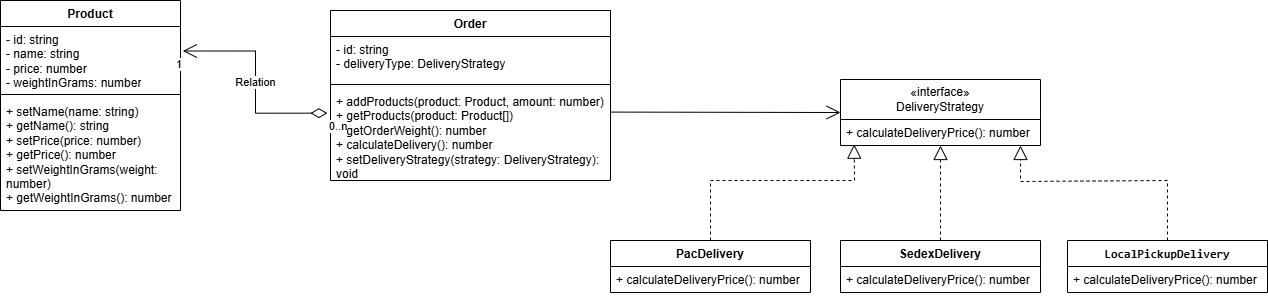

The diagram above was exported from draw.io. Its source (the exported page's mxGraphModel, read from the mxfile embedded in the PNG):
<mxGraphModel dx="918" dy="462" grid="1" gridSize="10" guides="1" tooltips="1" connect="1" arrows="1" fold="1" page="1" pageScale="1" pageWidth="827" pageHeight="1169" math="0" shadow="0">
  <root>
    <mxCell id="0" />
    <mxCell id="1" parent="0" />
    <mxCell id="g28UlByxoUu0AGv7lAot-1" parent="1" style="swimlane;fontStyle=1;align=center;verticalAlign=top;childLayout=stackLayout;horizontal=1;startSize=26;horizontalStack=0;resizeParent=1;resizeParentMax=0;resizeLast=0;collapsible=1;marginBottom=0;whiteSpace=wrap;html=1;" value="Product" vertex="1">
      <mxGeometry height="210" width="180" x="104" y="112" as="geometry" />
    </mxCell>
    <mxCell id="g28UlByxoUu0AGv7lAot-2" parent="g28UlByxoUu0AGv7lAot-1" style="text;strokeColor=none;fillColor=none;align=left;verticalAlign=top;spacingLeft=4;spacingRight=4;overflow=hidden;rotatable=0;points=[[0,0.5],[1,0.5]];portConstraint=eastwest;whiteSpace=wrap;html=1;" value="- id: string&lt;div&gt;- name: string&lt;/div&gt;&lt;div&gt;- price: number&lt;/div&gt;&lt;div&gt;-&amp;nbsp;weightInGrams: number&lt;/div&gt;" vertex="1">
      <mxGeometry height="64" width="180" y="26" as="geometry" />
    </mxCell>
    <mxCell id="g28UlByxoUu0AGv7lAot-3" parent="g28UlByxoUu0AGv7lAot-1" style="line;strokeWidth=1;fillColor=none;align=left;verticalAlign=middle;spacingTop=-1;spacingLeft=3;spacingRight=3;rotatable=0;labelPosition=right;points=[];portConstraint=eastwest;strokeColor=inherit;" value="" vertex="1">
      <mxGeometry height="8" width="180" y="90" as="geometry" />
    </mxCell>
    <mxCell id="g28UlByxoUu0AGv7lAot-4" parent="g28UlByxoUu0AGv7lAot-1" style="text;strokeColor=none;fillColor=none;align=left;verticalAlign=top;spacingLeft=4;spacingRight=4;overflow=hidden;rotatable=0;points=[[0,0.5],[1,0.5]];portConstraint=eastwest;whiteSpace=wrap;html=1;" value="+ setName(name: string)&lt;div&gt;+ getName():&amp;nbsp;&lt;span style=&quot;background-color: transparent; color: light-dark(rgb(0, 0, 0), rgb(255, 255, 255));&quot;&gt;string&lt;/span&gt;&lt;/div&gt;&lt;div&gt;+ setPrice(price: number)&lt;div&gt;+ getPrice():&amp;nbsp;&lt;span style=&quot;background-color: transparent; color: light-dark(rgb(0, 0, 0), rgb(255, 255, 255));&quot;&gt;number&lt;/span&gt;&lt;/div&gt;&lt;/div&gt;&lt;div&gt;+ setWeightInGrams(weight: number)&lt;div&gt;+ getWeightInGrams():&amp;nbsp;&lt;span style=&quot;background-color: transparent; color: light-dark(rgb(0, 0, 0), rgb(255, 255, 255));&quot;&gt;number&lt;/span&gt;&lt;/div&gt;&lt;/div&gt;" vertex="1">
      <mxGeometry height="112" width="180" y="98" as="geometry" />
    </mxCell>
    <mxCell id="g28UlByxoUu0AGv7lAot-5" parent="1" style="swimlane;fontStyle=0;childLayout=stackLayout;horizontal=1;startSize=40;fillColor=none;horizontalStack=0;resizeParent=1;resizeParentMax=0;resizeLast=0;collapsible=1;marginBottom=0;whiteSpace=wrap;html=1;" value="&lt;div&gt;«interface»&lt;/div&gt;&lt;div&gt;DeliveryStrategy&lt;/div&gt;" vertex="1">
      <mxGeometry height="66" width="200" x="944" y="191" as="geometry" />
    </mxCell>
    <mxCell id="g28UlByxoUu0AGv7lAot-6" parent="g28UlByxoUu0AGv7lAot-5" style="text;strokeColor=none;fillColor=none;align=left;verticalAlign=top;spacingLeft=4;spacingRight=4;overflow=hidden;rotatable=0;points=[[0,0.5],[1,0.5]];portConstraint=eastwest;whiteSpace=wrap;html=1;" value="+ calculateDeliveryPrice(): number" vertex="1">
      <mxGeometry height="26" width="200" y="40" as="geometry" />
    </mxCell>
    <mxCell id="g28UlByxoUu0AGv7lAot-7" parent="1" style="swimlane;fontStyle=1;align=center;verticalAlign=top;childLayout=stackLayout;horizontal=1;startSize=26;horizontalStack=0;resizeParent=1;resizeParentMax=0;resizeLast=0;collapsible=1;marginBottom=0;whiteSpace=wrap;html=1;" value="PacDelivery" vertex="1">
      <mxGeometry height="52" width="200" x="714" y="352" as="geometry" />
    </mxCell>
    <mxCell id="g28UlByxoUu0AGv7lAot-8" parent="g28UlByxoUu0AGv7lAot-7" style="text;strokeColor=none;fillColor=none;align=left;verticalAlign=top;spacingLeft=4;spacingRight=4;overflow=hidden;rotatable=0;points=[[0,0.5],[1,0.5]];portConstraint=eastwest;whiteSpace=wrap;html=1;" value="+ calculateDeliveryPrice(): number" vertex="1">
      <mxGeometry height="26" width="200" y="26" as="geometry" />
    </mxCell>
    <mxCell id="g28UlByxoUu0AGv7lAot-9" edge="1" parent="1" source="g28UlByxoUu0AGv7lAot-7" style="endArrow=block;dashed=1;endFill=0;endSize=12;html=1;rounded=0;exitX=0.5;exitY=0;exitDx=0;exitDy=0;entryX=0.068;entryY=0.951;entryDx=0;entryDy=0;entryPerimeter=0;" target="g28UlByxoUu0AGv7lAot-6" value="">
      <mxGeometry relative="1" width="160" as="geometry">
        <Array as="points">
          <mxPoint x="814" y="292" />
          <mxPoint x="958" y="292" />
        </Array>
        <mxPoint x="904" y="302" as="sourcePoint" />
        <mxPoint x="1064" y="302" as="targetPoint" />
      </mxGeometry>
    </mxCell>
    <mxCell id="g28UlByxoUu0AGv7lAot-10" parent="1" style="swimlane;fontStyle=1;align=center;verticalAlign=top;childLayout=stackLayout;horizontal=1;startSize=26;horizontalStack=0;resizeParent=1;resizeParentMax=0;resizeLast=0;collapsible=1;marginBottom=0;whiteSpace=wrap;html=1;" value="Sed&lt;span style=&quot;background-color: transparent; color: light-dark(rgb(0, 0, 0), rgb(255, 255, 255));&quot;&gt;exDelivery&lt;/span&gt;" vertex="1">
      <mxGeometry height="52" width="200" x="944" y="352" as="geometry" />
    </mxCell>
    <mxCell id="g28UlByxoUu0AGv7lAot-11" parent="g28UlByxoUu0AGv7lAot-10" style="text;strokeColor=none;fillColor=none;align=left;verticalAlign=top;spacingLeft=4;spacingRight=4;overflow=hidden;rotatable=0;points=[[0,0.5],[1,0.5]];portConstraint=eastwest;whiteSpace=wrap;html=1;" value="+ calculateDeliveryPrice(): number" vertex="1">
      <mxGeometry height="26" width="200" y="26" as="geometry" />
    </mxCell>
    <mxCell id="g28UlByxoUu0AGv7lAot-12" edge="1" parent="1" source="g28UlByxoUu0AGv7lAot-10" style="endArrow=block;dashed=1;endFill=0;endSize=12;html=1;rounded=0;exitX=0.5;exitY=0;exitDx=0;exitDy=0;entryX=0.5;entryY=1.001;entryDx=0;entryDy=0;entryPerimeter=0;" target="g28UlByxoUu0AGv7lAot-6" value="">
      <mxGeometry relative="1" width="160" as="geometry">
        <Array as="points">
          <mxPoint x="1044" y="322" />
          <mxPoint x="1044" y="293" />
        </Array>
        <mxPoint x="1024" y="353" as="sourcePoint" />
        <mxPoint x="1148" y="258" as="targetPoint" />
      </mxGeometry>
    </mxCell>
    <mxCell id="g28UlByxoUu0AGv7lAot-13" parent="1" style="swimlane;fontStyle=1;align=center;verticalAlign=top;childLayout=stackLayout;horizontal=1;startSize=26;horizontalStack=0;resizeParent=1;resizeParentMax=0;resizeLast=0;collapsible=1;marginBottom=0;whiteSpace=wrap;html=1;" value="&lt;b data-path-to-node=&quot;3,0,0,5&quot; data-index-in-node=&quot;24&quot;&gt;&lt;code data-path-to-node=&quot;3,0,0,5&quot; data-index-in-node=&quot;24&quot;&gt;LocalPickupDelivery&lt;/code&gt;&lt;/b&gt;&lt;span class=&quot;citation-38&quot;&gt;&lt;/span&gt;" vertex="1">
      <mxGeometry height="52" width="200" x="1171" y="352" as="geometry" />
    </mxCell>
    <mxCell id="g28UlByxoUu0AGv7lAot-14" parent="g28UlByxoUu0AGv7lAot-13" style="text;strokeColor=none;fillColor=none;align=left;verticalAlign=top;spacingLeft=4;spacingRight=4;overflow=hidden;rotatable=0;points=[[0,0.5],[1,0.5]];portConstraint=eastwest;whiteSpace=wrap;html=1;" value="+ calculateDeliveryPrice(): number" vertex="1">
      <mxGeometry height="26" width="200" y="26" as="geometry" />
    </mxCell>
    <mxCell id="g28UlByxoUu0AGv7lAot-15" edge="1" parent="1" source="g28UlByxoUu0AGv7lAot-13" style="endArrow=block;dashed=1;endFill=0;endSize=12;html=1;rounded=0;exitX=0.5;exitY=0;exitDx=0;exitDy=0;entryX=0.5;entryY=1.001;entryDx=0;entryDy=0;entryPerimeter=0;" value="">
      <mxGeometry relative="1" width="160" as="geometry">
        <Array as="points">
          <mxPoint x="1271" y="292" />
          <mxPoint x="1124" y="293" />
        </Array>
        <mxPoint x="1124" y="352" as="sourcePoint" />
        <mxPoint x="1124" y="257" as="targetPoint" />
      </mxGeometry>
    </mxCell>
    <mxCell id="g28UlByxoUu0AGv7lAot-16" parent="1" style="swimlane;fontStyle=1;align=center;verticalAlign=top;childLayout=stackLayout;horizontal=1;startSize=26;horizontalStack=0;resizeParent=1;resizeParentMax=0;resizeLast=0;collapsible=1;marginBottom=0;whiteSpace=wrap;html=1;" value="Order" vertex="1">
      <mxGeometry height="170" width="280" x="434" y="122" as="geometry" />
    </mxCell>
    <mxCell id="g28UlByxoUu0AGv7lAot-17" parent="g28UlByxoUu0AGv7lAot-16" style="text;strokeColor=none;fillColor=none;align=left;verticalAlign=top;spacingLeft=4;spacingRight=4;overflow=hidden;rotatable=0;points=[[0,0.5],[1,0.5]];portConstraint=eastwest;whiteSpace=wrap;html=1;" value="- id: string&lt;br&gt;&lt;div&gt;&lt;span style=&quot;background-color: transparent; color: light-dark(rgb(0, 0, 0), rgb(255, 255, 255));&quot;&gt;- deliveryType: D&lt;/span&gt;&lt;span style=&quot;background-color: transparent; color: light-dark(rgb(0, 0, 0), rgb(255, 255, 255));&quot;&gt;eliveryStrategy&lt;/span&gt;&lt;/div&gt;" vertex="1">
      <mxGeometry height="44" width="280" y="26" as="geometry" />
    </mxCell>
    <mxCell id="g28UlByxoUu0AGv7lAot-18" parent="g28UlByxoUu0AGv7lAot-16" style="line;strokeWidth=1;fillColor=none;align=left;verticalAlign=middle;spacingTop=-1;spacingLeft=3;spacingRight=3;rotatable=0;labelPosition=right;points=[];portConstraint=eastwest;strokeColor=inherit;" value="" vertex="1">
      <mxGeometry height="8" width="280" y="70" as="geometry" />
    </mxCell>
    <mxCell id="g28UlByxoUu0AGv7lAot-19" parent="g28UlByxoUu0AGv7lAot-16" style="text;strokeColor=none;fillColor=none;align=left;verticalAlign=top;spacingLeft=4;spacingRight=4;overflow=hidden;rotatable=0;points=[[0,0.5],[1,0.5]];portConstraint=eastwest;whiteSpace=wrap;html=1;" value="+ addProducts(product: Product, amount: number)&lt;div&gt;+ getProducts(product: Product[])&lt;br&gt;&lt;div&gt;+ getOrderWeight(): number&lt;/div&gt;&lt;div&gt;+ calculateDelivery(): number&lt;/div&gt;&lt;/div&gt;&lt;div&gt;+&amp;nbsp;setDeliveryStrategy(strategy: DeliveryStrategy): void&lt;/div&gt;" vertex="1">
      <mxGeometry height="92" width="280" y="78" as="geometry" />
    </mxCell>
    <mxCell id="g28UlByxoUu0AGv7lAot-20" edge="1" parent="1" style="endArrow=open;endFill=1;endSize=12;html=1;rounded=0;entryX=0;entryY=0.5;entryDx=0;entryDy=0;" target="g28UlByxoUu0AGv7lAot-5" value="">
      <mxGeometry relative="1" width="160" as="geometry">
        <mxPoint x="714" y="223.58" as="sourcePoint" />
        <mxPoint x="874" y="223.58" as="targetPoint" />
      </mxGeometry>
    </mxCell>
    <mxCell id="g28UlByxoUu0AGv7lAot-21" edge="1" parent="1" source="g28UlByxoUu0AGv7lAot-19" style="endArrow=open;html=1;endSize=12;startArrow=diamondThin;startSize=14;startFill=0;edgeStyle=orthogonalEdgeStyle;rounded=0;exitX=-0.011;exitY=0.268;exitDx=0;exitDy=0;entryX=1.013;entryY=0.383;entryDx=0;entryDy=0;entryPerimeter=0;exitPerimeter=0;" target="g28UlByxoUu0AGv7lAot-2" value="Relation">
      <mxGeometry relative="1" as="geometry">
        <mxPoint x="244" y="222" as="sourcePoint" />
        <mxPoint x="404" y="222" as="targetPoint" />
      </mxGeometry>
    </mxCell>
    <mxCell id="g28UlByxoUu0AGv7lAot-22" connectable="0" parent="g28UlByxoUu0AGv7lAot-21" style="edgeLabel;resizable=0;html=1;align=left;verticalAlign=top;" value="0..n" vertex="1">
      <mxGeometry relative="1" x="-1" as="geometry" />
    </mxCell>
    <mxCell id="g28UlByxoUu0AGv7lAot-23" connectable="0" parent="g28UlByxoUu0AGv7lAot-21" style="edgeLabel;resizable=0;html=1;align=right;verticalAlign=top;" value="1" vertex="1">
      <mxGeometry relative="1" x="1" as="geometry" />
    </mxCell>
  </root>
</mxGraphModel>